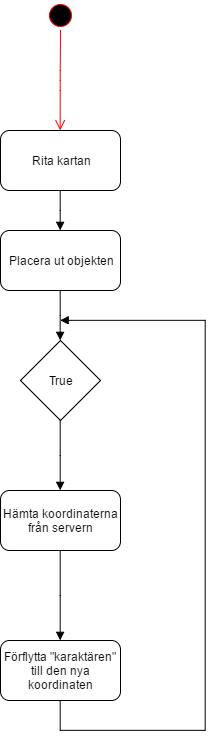

The diagram above was exported from draw.io. Its source (the exported page's mxGraphModel, read from the mxfile embedded in the PNG):
<mxGraphModel dx="1722" dy="921" grid="1" gridSize="10" guides="1" tooltips="1" connect="1" arrows="1" fold="1" page="1" pageScale="1" pageWidth="826" pageHeight="1169" background="#ffffff" math="0" shadow="0">
  <root>
    <mxCell id="0" />
    <mxCell id="1" parent="0" />
    <mxCell id="14" style="edgeStyle=orthogonalEdgeStyle;rounded=0;html=1;entryX=0.5;entryY=0;endArrow=block;endFill=1;jettySize=auto;orthogonalLoop=1;fillColor=#33FFFF;" edge="1" parent="1" source="3" target="5">
      <mxGeometry relative="1" as="geometry" />
    </mxCell>
    <mxCell id="3" value="Rita kartan" style="rounded=1;whiteSpace=wrap;html=1;strokeColor=#000000;rotation=0;" vertex="1" parent="1">
      <mxGeometry x="355" y="170" width="120" height="60" as="geometry" />
    </mxCell>
    <mxCell id="16" style="edgeStyle=orthogonalEdgeStyle;rounded=0;html=1;entryX=0.5;entryY=0;endArrow=block;endFill=1;jettySize=auto;orthogonalLoop=1;fillColor=#33FFFF;" edge="1" parent="1" source="5" target="15">
      <mxGeometry relative="1" as="geometry" />
    </mxCell>
    <mxCell id="5" value="Placera ut objekten" style="rounded=1;whiteSpace=wrap;html=1;strokeColor=#000000;" vertex="1" parent="1">
      <mxGeometry x="355" y="270" width="120" height="60" as="geometry" />
    </mxCell>
    <mxCell id="18" style="edgeStyle=orthogonalEdgeStyle;rounded=0;html=1;entryX=0.5;entryY=0;endArrow=block;endFill=1;jettySize=auto;orthogonalLoop=1;fillColor=#33FFFF;" edge="1" parent="1" source="15" target="17">
      <mxGeometry relative="1" as="geometry" />
    </mxCell>
    <mxCell id="15" value="True" style="rhombus;whiteSpace=wrap;html=1;strokeColor=#000000;" vertex="1" parent="1">
      <mxGeometry x="375" y="380" width="80" height="80" as="geometry" />
    </mxCell>
    <mxCell id="20" style="edgeStyle=orthogonalEdgeStyle;rounded=0;html=1;entryX=0.5;entryY=0;endArrow=block;endFill=1;jettySize=auto;orthogonalLoop=1;fillColor=#33FFFF;" edge="1" parent="1" source="17" target="19">
      <mxGeometry relative="1" as="geometry" />
    </mxCell>
    <mxCell id="17" value="Hämta koordinaterna från servern" style="rounded=1;whiteSpace=wrap;html=1;strokeColor=#000000;" vertex="1" parent="1">
      <mxGeometry x="355" y="530" width="120" height="60" as="geometry" />
    </mxCell>
    <mxCell id="21" style="edgeStyle=orthogonalEdgeStyle;rounded=0;html=1;endArrow=block;endFill=1;jettySize=auto;orthogonalLoop=1;fillColor=#33FFFF;" edge="1" parent="1" source="19">
      <mxGeometry relative="1" as="geometry">
        <mxPoint x="415" y="360" as="targetPoint" />
        <Array as="points">
          <mxPoint x="415" y="770" />
          <mxPoint x="560" y="770" />
          <mxPoint x="560" y="360" />
        </Array>
      </mxGeometry>
    </mxCell>
    <mxCell id="19" value="Förflytta &quot;karaktären&quot; till den nya koordinaten" style="rounded=1;whiteSpace=wrap;html=1;strokeColor=#000000;" vertex="1" parent="1">
      <mxGeometry x="355" y="680" width="120" height="60" as="geometry" />
    </mxCell>
    <mxCell id="22" value="" style="ellipse;html=1;shape=startState;fillColor=#000000;strokeColor=#ff0000;" vertex="1" parent="1">
      <mxGeometry x="400" y="40" width="30" height="30" as="geometry" />
    </mxCell>
    <mxCell id="23" value="" style="edgeStyle=orthogonalEdgeStyle;html=1;verticalAlign=bottom;endArrow=open;endSize=8;strokeColor=#ff0000;fillColor=#33FFFF;entryX=0.5;entryY=0;" edge="1" source="22" parent="1" target="3">
      <mxGeometry relative="1" as="geometry">
        <mxPoint x="415" y="130" as="targetPoint" />
        <Array as="points" />
      </mxGeometry>
    </mxCell>
  </root>
</mxGraphModel>